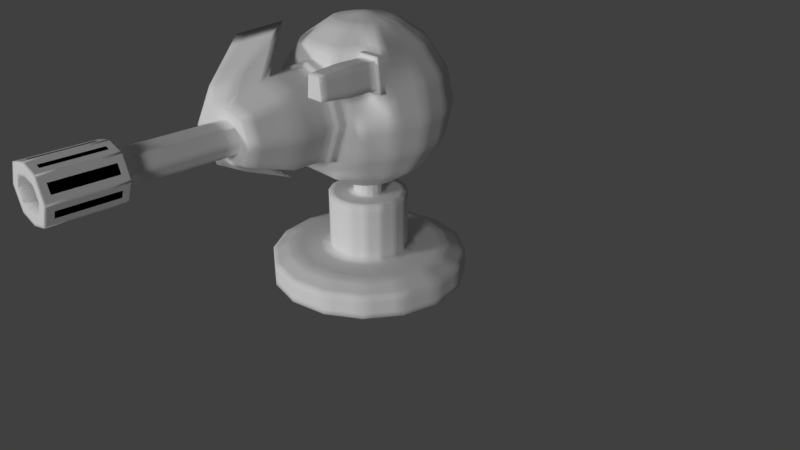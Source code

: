 # Source: SimpleMounted.blend  (saved by Blender 2.79.0; exported with 4.5.12 LTS)
import bpy
from mathutils import Matrix  # noqa: F401  (used for matrix-valued properties, if any)

bpy.ops.wm.read_factory_settings(use_empty=True)
scene = bpy.context.scene
scene.name = 'Scene'

# ---- collections
col_collection_1 = bpy.data.collections.new('Collection 1'); scene.collection.children.link(col_collection_1)

# ---- materials (node trees are filled in below, after node groups)
mat_metal = bpy.data.materials.new('Metal')
mat_metal.alpha_threshold = 0.0
mat_metal.use_transparent_shadow = False
mat_metal.roughness = 0.5
mat_metal.specular_intensity = 0.0
mat_black = bpy.data.materials.new('Black')
mat_black.alpha_threshold = 0.0
mat_black.use_transparent_shadow = False
mat_black.diffuse_color = (0.0, 0.0, 0.0, 1.0)
mat_black.roughness = 0.5
mat_black.specular_intensity = 0.0
mat_glow = bpy.data.materials.new('Glow')
mat_glow.alpha_threshold = 0.0
mat_glow.use_transparent_shadow = False
mat_glow.roughness = 0.5
mat_glow.specular_intensity = 0.0
mat_default = bpy.data.materials.new('Default')
mat_default.alpha_threshold = 0.0
mat_default.use_transparent_shadow = False
mat_default.roughness = 0.5
mat_default.specular_intensity = 0.0
mat_secondary = bpy.data.materials.new('Secondary')
mat_secondary.alpha_threshold = 0.0
mat_secondary.use_transparent_shadow = False
mat_secondary.roughness = 0.5
mat_secondary.specular_intensity = 0.0

# ---- material node trees

# ---- world
world_world = bpy.data.worlds.new('World'); scene.world = world_world
world_world.color = (0.05088, 0.05088, 0.05088)
world_world.use_sun_shadow = False
world_world.sun_shadow_jitter_overblur = 0.0
world_world.cycles.sampling_method = 'MANUAL'

# ---- cameras
cam_camera = bpy.data.cameras.new('Camera')
cam_camera.clip_end = 100.0
cam_camera.lens = 35.0
cam_camera.sensor_width = 32.0
cam_camera.sensor_height = 18.0
cam_camera.ortho_scale = 7.314
cam_camera.dof.focus_distance = 0.0
cam_camera.dof.aperture_fstop = 128.0

# ---- lights
light_lamp_001 = bpy.data.lights.new('Lamp.001', 'SUN')
light_lamp_001.transmission_factor = 0.0
light_lamp_001.cutoff_distance = 30.0
light_lamp_001.angle = 0.1993
light_lamp_001.energy = 1.0
light_lamp_001.shadow_buffer_clip_start = 1.001
light_lamp_001.shadow_soft_size = 0.1
light_lamp_001.shadow_cascade_max_distance = 1000.0
light_lamp = bpy.data.lights.new('Lamp', 'SUN')
light_lamp.transmission_factor = 0.0
light_lamp.cutoff_distance = 30.0
light_lamp.angle = 0.1993
light_lamp.energy = 1.0
light_lamp.shadow_buffer_clip_start = 1.001
light_lamp.shadow_soft_size = 0.1
light_lamp.shadow_cascade_max_distance = 1000.0

# ---- meshes
me_sphere = bpy.data.meshes.new('Sphere')
me_sphere.from_pydata([(0.1375, 0.3671, 0.7135), (0.2661, 0.6777, 0.4889), (0.3521, 0.8852, 0.1527), (0.3822, 0.9581, -0.2438), (0.3521, 0.8852, -0.6403), (0.2661, 0.6777, -0.9765), (0.1375, 0.3671, -1.201), (0.2661, 0.2812, 0.7135), (0.5038, 0.5189, 0.4889), (0.6626, 0.6777, 0.1527), (0.7184, 0.7335, -0.2438), (0.6626, 0.6777, -0.6403), (0.5038, 0.5189, -0.9765), (0.2661, 0.2812, -1.201), (0.3521, 0.1525, 0.7135), (0.6626, 0.2812, 0.4889), (0.8701, 0.3671, 0.1527), (0.943, 0.3973, -0.2438), (0.8701, 0.3671, -0.6403), (0.6626, 0.2812, -0.9765), (0.3521, 0.1525, -1.201), (0.3822, 0.000777, 0.7135), (0.7184, 0.000777, 0.4889), (0.943, 0.0007768, 0.1527), (1.022, 0.0007768, -0.2438), (0.943, 0.0007768, -0.6403), (0.7184, 0.000777, -0.9765), (0.3822, 0.000777, -1.201), (0.3521, -0.151, 0.7135), (0.8165, -0.4584, 0.5226), (0.8628, -0.4578, 0.121), (0.943, -0.3958, -0.2438), (0.8701, -0.3656, -0.6403), (0.6626, -0.2796, -0.9765), (0.3521, -0.151, -1.201), (0.2661, -0.2796, 0.7135), (0.5306, -0.4611, 0.5209), (0.4893, -0.4613, 0.1187), (0.7184, -0.7319, -0.2438), (0.6626, -0.6761, -0.6403), (0.5038, -0.5173, -0.9765), (0.2661, -0.2796, -1.201), (0.1375, -0.3656, 0.7135), (0.2661, -0.7329, 0.4889), (0.2661, -0.7329, -0.9765), (0.1375, -0.3656, -1.201), (0.3351, -0.7331, 0.241), (0.5271, -0.7331, -0.2455), (0.3351, -0.7331, -0.7263), (0.3347, -0.8439, 0.241), (0.5268, -0.8439, -0.2455), (0.3347, -0.8439, -0.7263), (0.3145, -0.8977, 0.2005), (0.4816, -0.8977, -0.245), (0.3145, -0.8977, -0.6854), (0.3348, -1.347, 0.1867), (0.5263, -1.347, -0.245), (0.3348, -1.347, -0.6716), (0.2742, -1.915, 0.009513), (0.3864, -1.915, -0.2432), (0.2742, -1.915, -0.4931), (0.1368, -1.916, -0.09329), (0.2029, -1.916, -0.2424), (0.1368, -1.916, -0.3897), (0.1357, -2.528, -0.09328), (0.2018, -2.528, -0.2424), (0.1357, -2.528, -0.3897), (0.1346, -3.168, -0.09328), (0.2007, -3.168, -0.2424), (0.1346, -3.168, -0.3897), (0.2546, -3.275, -0.06388), (0.2996, -3.275, -0.1654), (0.1373, -3.275, -0.5174), (0.2527, -3.944, -0.06388), (0.2977, -3.944, -0.1654), (0.1354, -3.944, -0.5174), (0.1456, -4.029, -0.1042), (0.2068, -4.029, -0.2421), (0.1456, -4.029, -0.3783), (0.1456, -3.553, -0.1042), (0.2068, -3.553, -0.2421), (0.1456, -3.553, -0.3783), (-0.01429, 0.3973, 0.7135), (-0.01429, 0.7335, 0.4889), (-0.01429, 0.9581, 0.1527), (-0.01429, 1.037, -0.2438), (-0.01429, 0.9581, -0.6403), (-0.01429, 0.7335, -0.9765), (-0.01429, 0.3973, -1.201), (-0.01429, 0.000777, -1.28), (-0.01429, 0.0007768, 0.7924), (-0.166, 0.3671, 0.7135), (-0.2947, 0.6777, 0.4889), (-0.3806, 0.8852, 0.1527), (-0.4108, 0.9581, -0.2438), (-0.3806, 0.8852, -0.6403), (-0.2947, 0.6777, -0.9765), (-0.166, 0.3671, -1.201), (-0.2947, 0.2812, 0.7135), (-0.5324, 0.5189, 0.4889), (-0.6912, 0.6777, 0.1527), (-0.747, 0.7335, -0.2438), (-0.6912, 0.6777, -0.6403), (-0.5324, 0.5189, -0.9765), (-0.2947, 0.2812, -1.201), (-0.3806, 0.1525, 0.7135), (-0.6912, 0.2812, 0.4889), (-0.8987, 0.3671, 0.1527), (-0.9716, 0.3973, -0.2438), (-0.8987, 0.3671, -0.6403), (-0.6912, 0.2812, -0.9765), (-0.3806, 0.1525, -1.201), (-0.4108, 0.000777, 0.7135), (-0.747, 0.000777, 0.4889), (-0.9716, 0.0007768, 0.1527), (-1.05, 0.0007768, -0.2438), (-0.9716, 0.0007768, -0.6403), (-0.747, 0.000777, -0.9765), (-0.4108, 0.000777, -1.201), (-0.3806, -0.151, 0.7135), (-0.6912, -0.2796, 0.4889), (-0.8987, -0.3656, 0.1527), (-0.9716, -0.3958, -0.2438), (-0.8987, -0.3656, -0.6403), (-0.6912, -0.2796, -0.9765), (-0.3806, -0.151, -1.201), (-0.2947, -0.2796, 0.7135), (-0.5324, -0.5173, 0.4889), (-0.6912, -0.6761, 0.1527), (-0.747, -0.7319, -0.2438), (-0.6912, -0.6761, -0.6403), (-0.5324, -0.5173, -0.9765), (-0.2947, -0.2796, -1.201), (-0.166, -0.3656, 0.7135), (-0.2947, -0.7329, 0.4889), (-0.2947, -0.7329, -0.9765), (-0.166, -0.3656, -1.201), (-0.01429, -0.3958, 0.7135), (-0.01429, -0.7319, 0.4889), (-0.01429, -0.7317, -0.8328), (-0.01429, -0.7317, 0.3587), (-0.01429, -0.7319, -0.9765), (-0.01429, -0.3958, -1.201), (-0.3636, -0.7331, 0.241), (-0.5557, -0.7331, -0.2455), (-0.3636, -0.7331, -0.7263), (-0.01429, -0.8425, -0.8328), (-0.01429, -0.8425, 0.3587), (-0.3633, -0.8439, 0.241), (-0.5554, -0.8439, -0.2455), (-0.3633, -0.8439, -0.7263), (-0.01429, -0.8963, -0.7829), (-0.01429, -0.8963, 0.3083), (-0.3761, -0.8977, 0.2005), (-0.5738, -0.8977, -0.245), (-0.3761, -0.8977, -0.6854), (-0.01429, -1.345, -0.7661), (-0.01429, -1.345, 0.2911), (-0.3634, -1.347, 0.1867), (-0.5548, -1.347, -0.245), (-0.3634, -1.347, -0.6716), (-0.01429, -1.914, -0.5484), (-0.01429, -1.914, 0.07068), (-0.3028, -1.915, 0.009513), (-0.415, -1.915, -0.2432), (-0.3028, -1.915, -0.4931), (-0.01429, -3.552, -0.2405), (-0.01429, -1.915, -0.4223), (-0.01429, -1.915, -0.05721), (-0.1654, -1.916, -0.09329), (-0.2315, -1.916, -0.2424), (-0.1654, -1.916, -0.3897), (-0.01429, -2.527, -0.4223), (-0.01429, -2.527, -0.05721), (-0.1643, -2.528, -0.09328), (-0.2304, -2.528, -0.2424), (-0.1643, -2.528, -0.3897), (-0.01429, -3.167, -0.4223), (-0.01429, -3.167, -0.05721), (-0.1631, -3.168, -0.09328), (-0.2293, -3.168, -0.2424), (-0.1631, -3.168, -0.3897), (0.06848, -3.274, -0.5337), (-0.09655, -3.274, 0.05422), (-0.1664, -3.275, 0.03592), (-0.3279, -3.275, -0.3209), (-0.2835, -3.275, -0.4197), (0.06849, -3.943, -0.5338), (-0.09657, -3.943, 0.05428), (-0.1645, -3.944, 0.03586), (-0.326, -3.944, -0.3209), (-0.2816, -3.944, -0.4197), (-0.01429, -4.028, -0.4085), (-0.01429, -4.028, -0.07087), (-0.1742, -4.029, -0.1042), (-0.2353, -4.029, -0.2421), (-0.1742, -4.029, -0.3783), (-0.01429, -3.552, -0.4085), (-0.01429, -3.552, -0.07087), (-0.1742, -3.553, -0.1042), (-0.2353, -3.553, -0.2421), (-0.1742, -3.553, -0.3783), (-0.1036, -3.937, -0.5322), (-0.1036, -3.281, -0.5322), (0.07447, -3.281, 0.05249), (0.07449, -3.937, 0.05255), (0.1313, -3.281, 0.03765), (0.2965, -3.282, -0.327), (0.2577, -3.282, -0.4136), (0.1294, -3.937, 0.03759), (0.2947, -3.937, -0.327), (0.2558, -3.937, -0.4136), (-0.3255, -3.282, -0.1593), (-0.1593, -3.281, -0.519), (-0.2859, -3.282, -0.07002), (-0.284, -3.937, -0.07002), (-0.3236, -3.937, -0.1593), (-0.1574, -3.937, -0.5189), (-0.01429, -4.028, -0.5537), (-0.01429, -3.189, -0.5537), (-0.01429, -3.189, 0.07619), (-0.01429, -4.028, 0.07619), (0.3344, -3.19, -0.2432), (0.2203, -3.19, -0.4974), (0.2203, -3.19, 0.01395), (0.2179, -4.029, 0.01395), (0.332, -4.029, -0.2432), (0.2179, -4.029, -0.4974), (-0.2489, -3.19, 0.01395), (-0.363, -3.19, -0.2432), (-0.2489, -3.19, -0.4974), (-0.2465, -4.029, 0.01395), (-0.3606, -4.029, -0.2432), (-0.2465, -4.029, -0.4974), (0.7761, -0.5566, 0.476), (0.8117, -0.5561, 0.167), (0.5734, -0.5585, 0.4747), (0.5416, -0.5586, 0.1653), (0.8174, -0.5563, 0.5226), (0.8637, -0.5556, 0.1209), (0.5316, -0.5589, 0.5208), (0.4902, -0.5591, 0.1186), (0.7795, -0.9171, 0.4758), (0.8151, -0.9166, 0.1668), (0.5768, -0.9189, 0.4745), (0.545, -0.9191, 0.1651), (0.7225, -1.291, 0.4001), (0.7408, -1.291, 0.2411), (0.6417, -1.292, 0.3996), (0.6253, -1.292, 0.2404), (0.7658, -1.291, 0.449), (0.7953, -1.29, 0.1929), (0.5978, -1.292, 0.448), (0.5714, -1.292, 0.1915), (-0.499, -0.7795, 0.7144), (-0.2387, -1.589, 0.3186), (-0.2387, -1.589, -0.793), (-0.499, -0.7795, -1.184), (-0.9944, -1.08, 0.5269), (-1.267, -1.243, -0.2482), (-0.9944, -1.08, -1.014), (-0.5822, -1.932, -0.2451), (-0.4226, -1.837, 0.2088), (-0.4226, -1.837, -0.6937)], [], [(88, 87, 5, 6), (86, 85, 3, 4), (84, 83, 1, 2), (82, 90, 0), (89, 88, 6), (87, 86, 4, 5), (85, 84, 2, 3), (83, 82, 0, 1), (89, 6, 13), (5, 4, 11, 12), (3, 2, 9, 10), (1, 0, 7, 8), (6, 5, 12, 13), (4, 3, 10, 11), (2, 1, 8, 9), (0, 90, 7), (10, 9, 16, 17), (8, 7, 14, 15), (13, 12, 19, 20), (11, 10, 17, 18), (9, 8, 15, 16), (7, 90, 14), (89, 13, 20), (12, 11, 18, 19), (20, 19, 26, 27), (18, 17, 24, 25), (16, 15, 22, 23), (14, 90, 21), (89, 20, 27), (19, 18, 25, 26), (17, 16, 23, 24), (15, 14, 21, 22), (23, 22, 29, 30), (21, 90, 28), (89, 27, 34), (26, 25, 32, 33), (24, 23, 30, 31), (22, 21, 28, 29), (27, 26, 33, 34), (25, 24, 31, 32), (89, 34, 41), (33, 32, 39, 40), (31, 30, 37, 38), (29, 28, 35, 36), (34, 33, 40, 41), (32, 31, 38, 39), (30, 29, 238, 239), (28, 90, 35), (36, 35, 42, 43), (41, 40, 44, 45), (35, 90, 42), (89, 41, 45), (45, 44, 141, 142), (42, 90, 137), (89, 45, 142), (43, 42, 137, 138), (39, 48, 44, 40), (139, 141, 44, 48), (139, 48, 51, 146), (46, 140, 147, 49), (140, 46, 43, 138), (37, 36, 43, 46), (38, 37, 46, 47), (39, 38, 47, 48), (146, 51, 54, 151), (49, 147, 152, 52), (47, 46, 49, 50), (48, 47, 50, 51), (52, 152, 157, 55), (54, 53, 56, 57), (50, 49, 52, 53), (51, 50, 53, 54), (55, 157, 162, 58), (57, 56, 59, 60), (151, 54, 57, 156), (53, 52, 55, 56), (161, 60, 63, 167), (58, 162, 168, 61), (156, 57, 60, 161), (56, 55, 58, 59), (61, 168, 173, 64), (63, 62, 65, 66), (59, 58, 61, 62), (60, 59, 62, 63), (64, 173, 178, 67), (66, 65, 68, 69), (167, 63, 66, 172), (62, 61, 64, 65), (67, 178, 220, 224), (69, 68, 222, 223), (172, 66, 69, 177), (65, 64, 67, 68), (208, 207, 210, 211), (71, 70, 73, 74), (177, 69, 223, 219), (68, 67, 224, 222), (226, 225, 76, 77), (218, 227, 78, 192), (206, 204, 205, 209), (182, 72, 75, 187), (192, 78, 81, 197), (76, 193, 198, 79), (227, 226, 77, 78), (225, 221, 193, 76), (197, 81, 80, 166), (166, 80, 79, 198), (77, 76, 79, 80), (78, 77, 80, 81), (88, 97, 96, 87), (86, 95, 94, 85), (84, 93, 92, 83), (82, 91, 90), (89, 97, 88), (87, 96, 95, 86), (85, 94, 93, 84), (83, 92, 91, 82), (89, 104, 97), (96, 103, 102, 95), (94, 101, 100, 93), (92, 99, 98, 91), (97, 104, 103, 96), (95, 102, 101, 94), (93, 100, 99, 92), (91, 98, 90), (101, 108, 107, 100), (99, 106, 105, 98), (104, 111, 110, 103), (102, 109, 108, 101), (100, 107, 106, 99), (98, 105, 90), (89, 111, 104), (103, 110, 109, 102), (111, 118, 117, 110), (109, 116, 115, 108), (107, 114, 113, 106), (105, 112, 90), (89, 118, 111), (110, 117, 116, 109), (108, 115, 114, 107), (106, 113, 112, 105), (114, 121, 120, 113), (112, 119, 90), (89, 125, 118), (117, 124, 123, 116), (115, 122, 121, 114), (113, 120, 119, 112), (118, 125, 124, 117), (116, 123, 122, 115), (89, 132, 125), (124, 131, 130, 123), (122, 129, 128, 121), (120, 127, 126, 119), (125, 132, 131, 124), (123, 130, 129, 122), (121, 128, 127, 120), (119, 126, 90), (127, 134, 133, 126), (132, 136, 135, 131), (126, 133, 90), (89, 136, 132), (136, 142, 141, 135), (133, 137, 90), (89, 142, 136), (134, 138, 137, 133), (130, 131, 135, 145), (139, 145, 135, 141), (139, 146, 150, 145), (143, 148, 147, 140), (140, 138, 134, 143), (128, 143, 134, 127), (129, 144, 143, 128), (130, 145, 144, 129), (146, 151, 155, 150), (148, 153, 152, 147), (144, 149, 148, 143), (145, 150, 149, 144), (153, 158, 157, 152), (155, 160, 159, 154), (149, 154, 153, 148), (150, 155, 154, 149), (160, 156, 257, 260), (165, 164, 261, 263), (151, 156, 160, 155), (154, 159, 158, 153), (161, 167, 171, 165), (163, 169, 168, 162), (159, 160, 260, 259), (157, 158, 258, 254), (169, 174, 173, 168), (171, 176, 175, 170), (164, 170, 169, 163), (165, 171, 170, 164), (174, 179, 178, 173), (176, 181, 180, 175), (167, 172, 176, 171), (170, 175, 174, 169), (179, 228, 220, 178), (181, 230, 229, 180), (172, 177, 181, 176), (175, 180, 179, 174), (186, 191, 190, 185), (212, 216, 215, 214), (177, 219, 230, 181), (180, 229, 228, 179), (232, 195, 194, 231), (218, 192, 196, 233), (184, 189, 188, 183), (203, 202, 217, 213), (192, 197, 201, 196), (194, 199, 198, 193), (233, 196, 195, 232), (231, 194, 193, 221), (197, 166, 200, 201), (166, 198, 199, 200), (195, 200, 199, 194), (196, 201, 200, 195), (182, 187, 218, 219), (183, 188, 221, 220), (70, 71, 222, 224), (72, 182, 219, 223), (73, 70, 224, 225), (74, 73, 225, 226), (187, 75, 227, 218), (71, 74, 226, 222), (75, 72, 223, 227), (186, 185, 229, 230), (189, 184, 228, 231), (184, 183, 220, 228), (190, 191, 233, 232), (188, 189, 231, 221), (185, 190, 232, 229), (191, 186, 230, 233), (202, 203, 219, 218), (205, 204, 220, 221), (207, 208, 223, 222), (206, 209, 225, 224), (204, 206, 224, 220), (211, 210, 226, 227), (209, 205, 221, 225), (210, 207, 222, 226), (208, 211, 227, 223), (212, 214, 228, 229), (203, 213, 230, 219), (214, 215, 231, 228), (215, 216, 232, 231), (217, 202, 218, 233), (216, 212, 229, 232), (213, 217, 233, 230), (237, 235, 243, 245), (37, 30, 239, 241), (29, 36, 240, 238), (36, 37, 241, 240), (234, 235, 239, 238), (237, 236, 240, 241), (235, 237, 241, 239), (236, 234, 238, 240), (242, 244, 252, 250), (235, 234, 242, 243), (234, 236, 244, 242), (236, 237, 245, 244), (247, 246, 248, 249), (244, 245, 253, 252), (245, 243, 251, 253), (243, 242, 250, 251), (246, 247, 251, 250), (249, 248, 252, 253), (247, 249, 253, 251), (248, 246, 250, 252), (258, 262, 255, 254), (260, 263, 261, 259), (257, 256, 263, 260), (259, 261, 262, 258), (161, 165, 263, 256), (163, 162, 255, 262), (158, 159, 259, 258), (164, 163, 262, 261), (162, 157, 254, 255), (156, 161, 256, 257)])
me_sphere.polygons.foreach_set('use_smooth', [True] * 278)
me_sphere.polygons.foreach_set('material_index', [0, 0, 0, 0, 0, 0, 0, 0, 0, 0, 0, 0, 0, 0, 0, 0, 0, 0, 0, 0, 0, 0, 0, 0, 0, 0, 0, 0, 0, 0, 0, 0, 0, 0, 0, 0, 0, 0, 0, 0, 0, 0, 0, 0, 0, 0, 0, 0, 0, 0, 0, 0, 0, 0, 0, 0, 0, 0, 4, 4, 0, 0, 0, 0, 4, 4, 4, 4, 0, 0, 4, 4, 3, 3, 0, 0, 0, 0, 3, 3, 0, 0, 0, 0, 0, 0, 0, 0, 0, 0, 0, 0, 1, 1, 0, 0, 0, 0, 1, 1, 0, 0, 0, 0, 1, 1, 0, 0, 0, 0, 0, 0, 0, 0, 0, 0, 0, 0, 0, 0, 0, 0, 0, 0, 0, 0, 0, 0, 0, 0, 0, 0, 0, 0, 0, 0, 0, 0, 0, 0, 0, 0, 0, 0, 0, 0, 0, 0, 0, 0, 0, 0, 0, 0, 0, 0, 0, 0, 0, 0, 0, 0, 0, 0, 0, 0, 4, 4, 0, 0, 0, 0, 4, 4, 4, 4, 0, 0, 4, 4, 3, 3, 0, 0, 0, 0, 3, 3, 0, 0, 0, 0, 0, 0, 0, 0, 0, 0, 0, 0, 1, 1, 0, 0, 0, 0, 1, 1, 0, 0, 0, 0, 1, 1, 0, 0, 0, 0, 0, 0, 0, 0, 0, 0, 0, 0, 0, 0, 0, 0, 0, 0, 0, 0, 0, 0, 0, 0, 0, 0, 0, 0, 0, 0, 0, 0, 0, 0, 4, 0, 0, 0, 0, 0, 0, 0, 4, 4, 4, 4, 2, 4, 4, 4, 4, 4, 4, 4, 3, 3, 3, 3, 3, 3, 3, 3, 3, 3])
me_sphere.materials.append(mat_metal)
me_sphere.materials.append(mat_black)
me_sphere.materials.append(mat_glow)
me_sphere.materials.append(mat_default)
me_sphere.materials.append(mat_secondary)
me_sphere.use_remesh_preserve_volume = False
me_sphere.use_remesh_preserve_attributes = False
me_sphere.use_mirror_vertex_groups = False
me_sphere.update()
me_cube_007 = bpy.data.meshes.new('Cube.007')
me_cube_007.from_pydata([(-4.528e-08, 0.4909, 0.1725), (0.1878, 0.4535, 0.1725), (0.0, 1.23, -0.205), (0.0, 1.23, 0.07508), (0.4707, 1.136, -0.205), (0.4707, 1.136, 0.07508), (0.8697, 0.8697, -0.205), (0.8697, 0.8697, 0.07508), (1.136, 0.4707, -0.205), (1.136, 0.4707, 0.07508), (1.23, -5.377e-08, -0.205), (1.23, -5.377e-08, 0.07508), (1.136, -0.4707, -0.205), (1.136, -0.4707, 0.07508), (0.8697, -0.8697, -0.205), (0.8697, -0.8697, 0.07508), (0.4707, -1.136, -0.205), (0.4707, -1.136, 0.07508), (1.857e-07, -1.23, -0.205), (1.857e-07, -1.23, 0.07508), (-0.4707, -1.136, -0.205), (-0.4707, -1.136, 0.07508), (-0.8697, -0.8697, -0.205), (-0.8697, -0.8697, 0.07508), (-1.136, -0.4707, -0.205), (-1.136, -0.4707, 0.07508), (-1.23, 1.467e-08, -0.205), (-1.23, 1.467e-08, 0.07508), (-1.136, 0.4707, -0.205), (-1.136, 0.4707, 0.07508), (-0.8697, 0.8697, -0.205), (-0.8697, 0.8697, 0.07508), (-0.4707, 1.136, -0.205), (-0.4707, 1.136, 0.07508), (0.3471, 0.3471, 0.1725), (0.4535, 0.1878, 0.1725), (0.4909, -4.735e-08, 0.1725), (0.4535, -0.1878, 0.1725), (0.3471, -0.3471, 0.1725), (0.1878, -0.4535, 0.1725), (8.203e-08, -0.4909, 0.1725), (-0.1878, -0.4535, 0.1725), (-0.3471, -0.3471, 0.1725), (-0.4535, -0.1878, 0.1725), (-0.4909, -5.713e-08, 0.1725), (-0.4535, 0.1878, 0.1725), (-0.3471, 0.3471, 0.1725), (-0.1878, 0.4535, 0.1725), (1.989e-08, 0.9955, 0.1725), (-0.381, 0.9197, 0.1725), (-0.7039, 0.7039, 0.1725), (-0.9197, 0.381, 0.1725), (-0.9955, 1.187e-08, 0.1725), (-0.9197, -0.381, 0.1725), (-0.7039, -0.7039, 0.1725), (-0.381, -0.9197, 0.1725), (1.702e-07, -0.9955, 0.1725), (0.381, -0.9197, 0.1725), (0.7039, -0.7039, 0.1725), (0.9197, -0.381, 0.1725), (0.9955, -4.351e-08, 0.1725), (0.9197, 0.381, 0.1725), (0.7039, 0.7039, 0.1725), (0.381, 0.9197, 0.1725), (-4.528e-08, 0.4909, 0.5171), (-0.1878, 0.4535, 0.5171), (-0.3471, 0.3471, 0.5171), (-0.4535, 0.1878, 0.5171), (-0.4909, -5.713e-08, 0.5171), (-0.4535, -0.1878, 0.5171), (-0.3471, -0.3471, 0.5171), (-0.1878, -0.4535, 0.5171), (8.203e-08, -0.4909, 0.5171), (0.1878, -0.4535, 0.5171), (0.3471, -0.3471, 0.5171), (0.4535, -0.1878, 0.5171), (0.4909, -4.735e-08, 0.5171), (0.4535, 0.1878, 0.5171), (0.3471, 0.3471, 0.5171), (0.1878, 0.4535, 0.5171), (-3.82e-08, 0.1823, 0.9022), (-0.06975, 0.1684, 0.9022), (-0.1289, 0.1289, 0.9022), (-0.1684, 0.06975, 0.9022), (-0.1823, -1.228e-07, 0.9022), (-0.1684, -0.06975, 0.9022), (-0.1289, -0.1289, 0.9022), (-0.06975, -0.1684, 0.9022), (3.52e-08, -0.1823, 0.9022), (0.06975, -0.1684, 0.9022), (0.1289, -0.1289, 0.9022), (0.1684, -0.06975, 0.9022), (0.1823, -6.376e-08, 0.9022), (0.1684, 0.06975, 0.9022), (0.1289, 0.1289, 0.9022), (0.06975, 0.1684, 0.9022), (-5.695e-08, 0.4909, 0.9022), (-0.1878, 0.4535, 0.9022), (-0.3471, 0.3471, 0.9022), (-0.4535, 0.1878, 0.9022), (-0.4909, -5.713e-08, 0.9022), (-0.4535, -0.1878, 0.9022), (-0.3471, -0.3471, 0.9022), (-0.1878, -0.4535, 0.9022), (7.036e-08, -0.4909, 0.9022), (0.1878, -0.4535, 0.9022), (0.3471, -0.3471, 0.9022), (0.4535, -0.1878, 0.9022), (0.4909, -4.735e-08, 0.9022), (0.4535, 0.1878, 0.9022), (0.3471, 0.3471, 0.9022), (0.1878, 0.4535, 0.9022), (-3.82e-08, 0.1823, 1.189), (-0.06975, 0.1684, 1.189), (-0.1289, 0.1289, 1.189), (-0.1684, 0.06975, 1.189), (-0.1823, -1.228e-07, 1.189), (-0.1684, -0.06975, 1.189), (-0.1289, -0.1289, 1.189), (-0.06975, -0.1684, 1.189), (3.52e-08, -0.1823, 1.189), (0.06975, -0.1684, 1.189), (0.1289, -0.1289, 1.189), (0.1684, -0.06975, 1.189), (0.1823, -6.376e-08, 1.189), (0.1684, 0.06975, 1.189), (0.1289, 0.1289, 1.189), (0.06975, 0.1684, 1.189), (2.141e-08, 0.1823, 1.547), (-0.06975, 0.1684, 1.547), (-0.1289, 0.1289, 1.547), (-0.1684, 0.06975, 1.547), (-0.1823, -1.228e-07, 1.547), (-0.1684, -0.06975, 1.547), (-0.1289, -0.1289, 1.547), (-0.06975, -0.1684, 1.547), (9.48e-08, -0.1823, 1.547), (0.06975, -0.1684, 1.547), (0.1289, -0.1289, 1.547), (0.1684, -0.06975, 1.547), (0.1823, -6.376e-08, 1.547), (0.1684, 0.06975, 1.547), (0.1289, 0.1289, 1.547), (0.06975, 0.1684, 1.547)], [], [(23, 21, 55, 54), (2, 3, 5, 4), (17, 15, 58, 57), (4, 5, 7, 6), (11, 9, 61, 60), (6, 7, 9, 8), (5, 3, 48, 63), (8, 9, 11, 10), (3, 33, 49, 48), (10, 11, 13, 12), (31, 29, 51, 50), (12, 13, 15, 14), (25, 23, 54, 53), (14, 15, 17, 16), (19, 17, 57, 56), (16, 17, 19, 18), (13, 11, 60, 59), (18, 19, 21, 20), (7, 5, 63, 62), (20, 21, 23, 22), (33, 31, 50, 49), (22, 23, 25, 24), (27, 25, 53, 52), (24, 25, 27, 26), (21, 19, 56, 55), (26, 27, 29, 28), (15, 13, 59, 58), (28, 29, 31, 30), (9, 7, 62, 61), (46, 45, 67, 66), (30, 31, 33, 32), (29, 27, 52, 51), (32, 33, 3, 2), (2, 4, 6, 8, 10, 12, 14, 16, 18, 20, 22, 24, 26, 28, 30, 32), (47, 0, 48, 49), (46, 47, 49, 50), (45, 46, 50, 51), (44, 45, 51, 52), (43, 44, 52, 53), (42, 43, 53, 54), (41, 42, 54, 55), (40, 41, 55, 56), (39, 40, 56, 57), (38, 39, 57, 58), (37, 38, 58, 59), (36, 37, 59, 60), (35, 36, 60, 61), (34, 35, 61, 62), (1, 34, 62, 63), (0, 1, 63, 48), (71, 72, 104, 103), (38, 37, 75, 74), (45, 44, 68, 67), (37, 36, 76, 75), (44, 43, 69, 68), (36, 35, 77, 76), (43, 42, 70, 69), (35, 34, 78, 77), (42, 41, 71, 70), (34, 1, 79, 78), (41, 40, 72, 71), (0, 47, 65, 64), (1, 0, 64, 79), (40, 39, 73, 72), (47, 46, 66, 65), (39, 38, 74, 73), (90, 91, 123, 122), (64, 65, 97, 96), (79, 64, 96, 111), (72, 73, 105, 104), (65, 66, 98, 97), (73, 74, 106, 105), (66, 67, 99, 98), (74, 75, 107, 106), (67, 68, 100, 99), (75, 76, 108, 107), (68, 69, 101, 100), (76, 77, 109, 108), (69, 70, 102, 101), (77, 78, 110, 109), (70, 71, 103, 102), (78, 79, 111, 110), (81, 80, 96, 97), (82, 81, 97, 98), (83, 82, 98, 99), (84, 83, 99, 100), (85, 84, 100, 101), (86, 85, 101, 102), (87, 86, 102, 103), (88, 87, 103, 104), (89, 88, 104, 105), (90, 89, 105, 106), (91, 90, 106, 107), (92, 91, 107, 108), (93, 92, 108, 109), (94, 93, 109, 110), (95, 94, 110, 111), (80, 95, 111, 96), (112, 113, 129, 128), (83, 84, 116, 115), (91, 92, 124, 123), (84, 85, 117, 116), (92, 93, 125, 124), (85, 86, 118, 117), (93, 94, 126, 125), (86, 87, 119, 118), (94, 95, 127, 126), (87, 88, 120, 119), (80, 81, 113, 112), (95, 80, 112, 127), (88, 89, 121, 120), (81, 82, 114, 113), (89, 90, 122, 121), (82, 83, 115, 114), (143, 128, 129, 130, 131, 132, 133, 134, 135, 136, 137, 138, 139, 140, 141, 142), (127, 112, 128, 143), (120, 121, 137, 136), (113, 114, 130, 129), (121, 122, 138, 137), (114, 115, 131, 130), (122, 123, 139, 138), (115, 116, 132, 131), (123, 124, 140, 139), (116, 117, 133, 132), (124, 125, 141, 140), (117, 118, 134, 133), (125, 126, 142, 141), (118, 119, 135, 134), (126, 127, 143, 142), (119, 120, 136, 135)])
me_cube_007.polygons.foreach_set('use_smooth', [True] * 130)
me_cube_007.polygons.foreach_set('material_index', [2, 0, 2, 0, 2, 0, 2, 0, 2, 0, 2, 0, 2, 0, 2, 0, 2, 0, 2, 0, 2, 0, 2, 0, 2, 0, 2, 0, 2, 1, 0, 2, 0, 0, 0, 0, 0, 0, 0, 0, 0, 0, 0, 0, 0, 0, 0, 0, 0, 0, 1, 1, 1, 1, 1, 1, 1, 1, 1, 1, 1, 1, 1, 1, 1, 1, 0, 1, 1, 1, 1, 1, 1, 1, 1, 1, 1, 1, 1, 1, 1, 1, 1, 1, 1, 1, 1, 1, 1, 1, 1, 1, 1, 1, 1, 1, 1, 1, 0, 0, 0, 0, 0, 0, 0, 0, 0, 0, 0, 0, 0, 0, 0, 0, 0, 0, 0, 0, 0, 0, 0, 0, 0, 0, 0, 0, 0, 0, 0, 0])
me_cube_007.materials.append(mat_metal)
me_cube_007.materials.append(mat_default)
me_cube_007.materials.append(mat_secondary)
me_cube_007.use_remesh_preserve_volume = False
me_cube_007.use_remesh_preserve_attributes = False
me_cube_007.use_mirror_vertex_groups = False
me_cube_007.update()

# ---- objects
ob_sphere = bpy.data.objects.new('Sphere', me_sphere)
ob_cube = bpy.data.objects.new('Cube', me_cube_007)
ob_lamp_001 = bpy.data.objects.new('Lamp.001', light_lamp_001)
ob_lamp = bpy.data.objects.new('Lamp', light_lamp)
ob_camera = bpy.data.objects.new('Camera', cam_camera)

# ---- transforms, parenting, visibility, modifiers, constraints
ob_sphere.location = (0.0, 0.0, 2.326)
ob_sphere.lineart.crease_threshold = 0.0
_m = ob_sphere.modifiers.new('Subsurf', 'SUBSURF')
_m.uv_smooth = 'PRESERVE_CORNERS'
_m.quality = 2
_m.subdivision_type = 'SIMPLE'
_m.levels = 2
_m.show_only_control_edges = False
ob_cube.location = (0.0, 0.0, 0.0)
ob_cube.lineart.crease_threshold = 0.0
_m = ob_cube.modifiers.new('Subsurf', 'SUBSURF')
_m.uv_smooth = 'PRESERVE_CORNERS'
_m.quality = 2
_m.subdivision_type = 'SIMPLE'
_m.levels = 2
_m.show_only_control_edges = False
ob_lamp_001.location = (-5.648, -11.86, 3.888)
ob_lamp_001.rotation_euler = (1.315, 0.09428, -0.3898)
ob_lamp_001.lock_rotations_4d = False
ob_lamp_001.empty_display_type = 'ARROWS'
ob_lamp_001.color = (0.0, 0.0, 0.0, 0.0)
ob_lamp_001.lineart.crease_threshold = 0.0
ob_lamp.location = (4.132, -11.08, 3.565)
ob_lamp.rotation_euler = (1.31, 0.09428, 0.3898)
ob_lamp.lock_rotations_4d = False
ob_lamp.empty_display_type = 'ARROWS'
ob_lamp.color = (0.0, 0.0, 0.0, 0.0)
ob_lamp.lineart.crease_threshold = 0.0
ob_camera.location = (7.481, -6.508, 5.344)
ob_camera.rotation_euler = (1.109, 0.0, 0.8149)
ob_camera.lock_rotations_4d = False
ob_camera.empty_display_type = 'ARROWS'
ob_camera.color = (0.0, 0.0, 0.0, 0.0)
ob_camera.display_type = 'WIRE'
ob_camera.lineart.crease_threshold = 0.0

# ---- collection membership
col_collection_1.objects.link(ob_sphere)
col_collection_1.objects.link(ob_cube)
col_collection_1.objects.link(ob_lamp_001)
col_collection_1.objects.link(ob_lamp)
col_collection_1.objects.link(ob_camera)

# ---- scene / render settings (as saved in the file)
scene.camera = ob_camera
scene.frame_start = 1; scene.frame_end = 250; scene.frame_set(1)
scene.render.engine = 'BLENDER_EEVEE_NEXT'
scene.render.resolution_percentage = 50
scene.render.dither_intensity = 0.0
scene.cycles.use_denoising = False
scene.cycles.samples = 128
scene.cycles.sampling_pattern = 'TABULATED_SOBOL'
scene.cycles.use_adaptive_sampling = False
scene.cycles.use_light_tree = False
scene.cycles.blur_glossy = 0.0
scene.cycles.sample_clamp_indirect = 0.0
scene.view_settings.view_transform = 'Standard'
bpy.context.view_layer.update()
